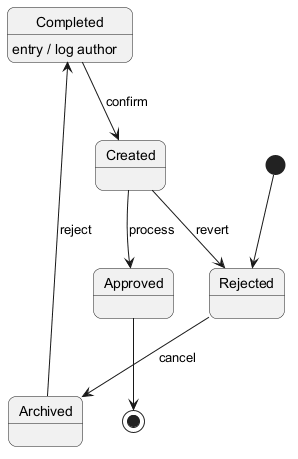

The diagram above was rendered by PlantUML. Its source (embedded in the PNG):
@startuml
skinparam backgroundColor #FFFFFF
skinparam roundCorner 15
[*] --> Rejected
Rejected --> Archived : cancel
Archived --> Completed : reject
Completed --> Created : confirm
Completed : entry / log author
Created --> Approved : process
Created --> Rejected : revert
Approved --> [*]
@enduml